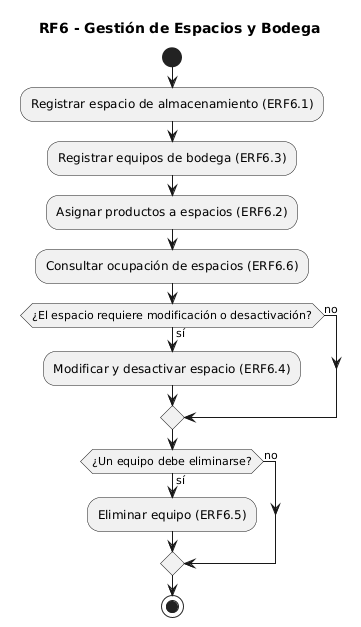

The diagram above was rendered by PlantUML. Its source (embedded in the PNG):
@startuml
title RF6 - Gestión de Espacios y Bodega

|Encargado de Bodega|
start
:Registrar espacio de almacenamiento (ERF6.1);
:Registrar equipos de bodega (ERF6.3);
:Asignar productos a espacios (ERF6.2);
:Consultar ocupación de espacios (ERF6.6);

if (¿El espacio requiere modificación o desactivación?) then (sí)
  :Modificar y desactivar espacio (ERF6.4);
else (no)
endif

if (¿Un equipo debe eliminarse?) then (sí)
  :Eliminar equipo (ERF6.5);
else (no)
endif

stop
@enduml